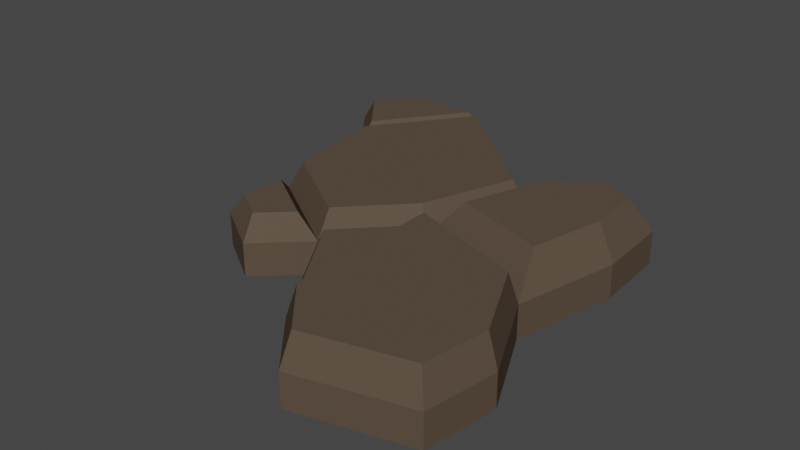 # Source: skala_4_1.blend  (saved by Blender 2.90.8; exported with 4.5.12 LTS)
import bpy
from mathutils import Matrix  # noqa: F401  (used for matrix-valued properties, if any)

bpy.ops.wm.read_factory_settings(use_empty=True)
scene = bpy.context.scene
scene.name = 'Scene'

# ---- collections
col_collection = bpy.data.collections.new('Collection'); scene.collection.children.link(col_collection)

# ---- materials (node trees are filled in below, after node groups)
mat_color1_002 = bpy.data.materials.new('color1.002')
mat_color1_002.use_transparent_shadow = False
mat_color1_002.diffuse_color = (0.64, 0.64, 0.64, 1.0)
mat_color1_002.roughness = 0.6733

# ---- material node trees
mat_color1_002.use_nodes = True; mat_color1_002.node_tree.nodes.clear()
_N = mat_color1_002.node_tree.nodes; _L = mat_color1_002.node_tree.links
n0 = _N.new('ShaderNodeBsdfPrincipled'); n0.name = 'Principled BSDF'; n0.location = (10, 300)
n0.distribution = 'GGX'
n0.subsurface_method = 'BURLEY'
n0.inputs[0].default_value = (0.1022, 0.07421, 0.05286, 1.0)
n0.inputs[2].default_value = 0.6733
n0.inputs[3].default_value = 1.0
n0.inputs[27].default_value = (0.0, 0.0, 0.0, 1.0)
n0.inputs[28].default_value = 1.0
n1 = _N.new('ShaderNodeOutputMaterial'); n1.name = 'Material Output'; n1.location = (300, 300)
_L.new(n0.outputs[0], n1.inputs[0])
n1.is_active_output = True

# ---- world
world_world = bpy.data.worlds.new('World'); scene.world = world_world
world_world.use_nodes = True; world_world.node_tree.nodes.clear()
_N = world_world.node_tree.nodes; _L = world_world.node_tree.links
n0 = _N.new('ShaderNodeOutputWorld'); n0.name = 'World Output'; n0.location = (300, 300)
n1 = _N.new('ShaderNodeBackground'); n1.name = 'Background'; n1.location = (10, 300)
n1.inputs[0].default_value = (0.05088, 0.05088, 0.05088, 1.0)
_L.new(n1.outputs[0], n0.inputs[0])
n0.is_active_output = True
world_world.color = (0.05088, 0.05088, 0.05088)
world_world.use_sun_shadow = False
world_world.sun_shadow_jitter_overblur = 0.0

# ---- meshes
me_rock_type4_01_mesh_circle_008 = bpy.data.meshes.new('Rock_Type4_01_mesh_Circle.008')
me_rock_type4_01_mesh_circle_008.from_pydata([(-0.001961, -0.05346, 0.03268), (0.1732, -0.05346, -0.4618), (0.7111, -0.05346, -0.2488), (-0.4669, -0.05346, -1.035), (-0.8479, -0.05346, -0.5186), (-0.7683, -0.05346, 0.05332), (-0.3095, -0.05346, 0.3465), (0.002288, -0.05346, 0.8417), (0.7896, -0.05346, 0.6362), (0.5978, -0.05346, 0.2362), (0.4663, -0.05346, -0.6933), (0.6936, -0.05346, -0.6034), (-0.5289, -0.05346, 0.5559), (-0.778, -0.05346, 0.3967), (0.738, -0.05346, 0.9663), (0.2264, -0.05346, 1.1), (-1.071, -0.05346, -0.8052), (-0.8963, -0.05346, -1.043), (0.4663, 0.1005, -0.6933), (0.1732, 0.1005, -0.4618), (0.2519, 0.2621, -0.411), (0.4586, 0.2621, -0.5742), (-0.4669, 0.1005, -1.035), (-0.4543, 0.221, -0.9345), (0.1021, 0.221, -0.4359), (-0.8479, 0.1005, -0.5186), (-0.7854, 0.221, -0.4853), (-0.7683, 0.1005, 0.05332), (-0.7162, 0.221, 0.01184), (-0.3095, 0.1005, 0.3465), (-0.3174, 0.221, 0.2667), (0.002288, 0.1005, 0.8417), (-0.001961, 0.1005, 0.03268), (-0.02625, 0.1758, 0.1226), (-0.02302, 0.1758, 0.7372), (0.2264, 0.1005, 1.1), (0.738, 0.1005, 0.9663), (0.7002, 0.2481, 0.9302), (0.2445, 0.2481, 1.049), (0.7896, 0.1005, 0.6362), (0.5978, 0.1005, 0.2362), (0.5754, 0.2481, 0.2797), (0.7462, 0.2481, 0.6361), (0.7111, 0.1005, -0.2488), (0.631, 0.2621, -0.2609), (0.5512, 0.2621, 0.08091), (0.6936, 0.1005, -0.6034), (0.6187, 0.2621, -0.5108), (-0.778, 0.1005, 0.3967), (-0.7064, 0.1981, 0.3736), (-0.7005, 0.1981, 0.1655), (-0.8963, 0.1005, -1.043), (-0.8788, 0.1981, -0.9983), (-0.5487, 0.1981, -0.9926), (-1.071, 0.1005, -0.8052), (-0.5289, 0.1005, 0.5559), (0.041, 0.2481, 0.09841), (0.04479, 0.2481, 0.8192), (0.1285, 0.2621, -0.0625), (-0.05012, 0.221, -0.006104), (-0.2599, 0.1758, 0.361), (-0.4224, 0.1981, 0.3432), (-0.5554, 0.1981, 0.4701), (-0.8416, 0.1981, -0.5953), (-1.014, 0.1981, -0.8157)], [], [(0, 1, 2), (0, 3, 1), (0, 4, 3), (0, 5, 4), (0, 6, 5), (0, 7, 6), (0, 8, 7), (0, 9, 8), (0, 2, 9), (1, 10, 11, 2), (6, 12, 13, 5), (8, 14, 15, 7), (4, 16, 17, 3), (18, 19, 20, 21), (19, 22, 23, 24), (22, 25, 26, 23), (25, 27, 28, 26), (27, 29, 30, 28), (31, 32, 33, 34), (35, 36, 37, 38), (39, 40, 41, 42), (40, 43, 44, 45), (43, 46, 47, 44), (27, 48, 49, 50), (36, 39, 42, 37), (22, 51, 52, 53), (16, 4, 25, 54), (4, 5, 27, 25), (5, 13, 48, 27), (8, 9, 40, 39), (12, 6, 29, 55), (15, 14, 36, 35), (9, 2, 43, 40), (7, 15, 35, 31), (1, 3, 22, 19), (11, 10, 18, 46), (6, 7, 31, 29), (14, 8, 39, 36), (2, 11, 46, 43), (17, 16, 54, 51), (10, 1, 19, 18), (3, 17, 51, 22), (13, 12, 55, 48), (56, 57, 42), (56, 42, 41), (42, 57, 38, 37), (40, 32, 56, 41), (31, 35, 38, 57), (32, 31, 57, 56), (58, 44, 20), (58, 45, 44), (20, 44, 47, 21), (46, 18, 21, 47), (32, 40, 45, 58), (19, 32, 58, 20), (59, 24, 23), (59, 23, 26), (59, 26, 28), (59, 28, 30), (32, 19, 24, 59), (29, 32, 59, 30), (33, 60, 34), (29, 31, 34, 60), (32, 29, 60, 33), (61, 50, 49, 62), (29, 27, 50, 61), (55, 29, 61, 62), (48, 55, 62, 49), (63, 53, 52, 64), (54, 25, 63, 64), (25, 22, 53, 63), (51, 54, 64, 52)])
me_rock_type4_01_mesh_circle_008.polygons.foreach_set('use_smooth', [True] * 72)
_k = set([(1, 3), (1, 10), (1, 19), (2, 9), (2, 11), (2, 43), (3, 17), (3, 22), (4, 5), (4, 16), (4, 25), (5, 13), (5, 27), (6, 7), (6, 12), (6, 29), (7, 15), (7, 31), (8, 9), (8, 14), (8, 39), (9, 40), (10, 11), (10, 18), (11, 46), (12, 13), (12, 55), (13, 48), (14, 15), (14, 36), (15, 35), (16, 17), (16, 54), (17, 51), (18, 19), (18, 21), (18, 46), (19, 20), (19, 22), (19, 24), (19, 32), (20, 21), (20, 58), (21, 47), (22, 23), (22, 25), (22, 51), (22, 53), (23, 24), (23, 26), (24, 59), (25, 26), (25, 27), (25, 54), (25, 63), (26, 28), (27, 28), (27, 29), (27, 48), (27, 50), (28, 30), (29, 30), (29, 31), (29, 32), (29, 55), (29, 60), (29, 61), (30, 59), (31, 32), (31, 34), (31, 35), (31, 57), (32, 33), (32, 40), (32, 56), (32, 58), (32, 59), (33, 34), (33, 60), (34, 60), (35, 36), (35, 38), (36, 37), (36, 39), (37, 38), (37, 42), (38, 57), (39, 40), (39, 42), (40, 41), (40, 43), (40, 45), (41, 42), (41, 56), (43, 44), (43, 46), (44, 45), (44, 47), (45, 58), (46, 47), (48, 49), (48, 55), (49, 50), (49, 62), (50, 61), (51, 52), (51, 54), (52, 53), (52, 64), (53, 63), (54, 64), (55, 62), (56, 57), (61, 62), (63, 64)])
me_rock_type4_01_mesh_circle_008.attributes.new('sharp_edge', 'BOOLEAN', 'EDGE').data.foreach_set('value', [ (min(e.vertices), max(e.vertices)) in _k for e in me_rock_type4_01_mesh_circle_008.edges])
_uv = me_rock_type4_01_mesh_circle_008.uv_layers.new(name='UVMap')
_uv.uv.foreach_set('vector', [0.6625, 0.225, 0.7281, 0.225, 0.7281, 0.2906, 0.2641, 0.2329, 0.3296, 0.2329, 0.3296, 0.2984, 0.2641, 0.2329, 0.3296, 0.2329, 0.3296, 0.2984, 0.2641, 0.2329, 0.3296, 0.2329, 0.3296, 0.2984, 0.2641, 0.2329, 0.3296, 0.2329, 0.3296, 0.2984, 0.2641, 0.2329, 0.3296, 0.2329, 0.3296, 0.2984, 0.1821, 0.7211, 0.2476, 0.7211, 0.2476, 0.7867, 0.1821, 0.7211, 0.2476, 0.7211, 0.2476, 0.7867, 0.6625, 0.225, 0.7281, 0.225, 0.7281, 0.2906, 0.6625, 0.225, 0.7281, 0.225, 0.7281, 0.2906, 0.6625, 0.2906, 0.6625, 0.225, 0.7281, 0.225, 0.7281, 0.2906, 0.6625, 0.2906, 0.1821, 0.7211, 0.2476, 0.7211, 0.2476, 0.7867, 0.1821, 0.7867, 0.2289, 0.725, 0.2945, 0.725, 0.2945, 0.7906, 0.2289, 0.7906, 0.7133, 0.2289, 0.7789, 0.2289, 0.7789, 0.2945, 0.7133, 0.2945, 0.2641, 0.2329, 0.3296, 0.2329, 0.3296, 0.2984, 0.2641, 0.2984, 0.2641, 0.2329, 0.3296, 0.2329, 0.3296, 0.2984, 0.2641, 0.2984, 0.2641, 0.2329, 0.3296, 0.2329, 0.3296, 0.2984, 0.2641, 0.2984, 0.2641, 0.2329, 0.3296, 0.2329, 0.3296, 0.2984, 0.2641, 0.2984, 0.2641, 0.2329, 0.3296, 0.2329, 0.3296, 0.2984, 0.2641, 0.2984, 0.1782, 0.7094, 0.2437, 0.7094, 0.2437, 0.775, 0.1782, 0.775, 0.1782, 0.7094, 0.2437, 0.7094, 0.2437, 0.775, 0.1782, 0.775, 0.7133, 0.2289, 0.7789, 0.2289, 0.7789, 0.2945, 0.7133, 0.2945, 0.7133, 0.2289, 0.7789, 0.2289, 0.7789, 0.2945, 0.7133, 0.2945, 0.7133, 0.2289, 0.7789, 0.2289, 0.7789, 0.2945, 0.7133, 0.2945, 0.1782, 0.7094, 0.2437, 0.7094, 0.2437, 0.775, 0.1782, 0.775, 0.1782, 0.7094, 0.2437, 0.7094, 0.2437, 0.775, 0.1782, 0.775, 0.1782, 0.7094, 0.2437, 0.7094, 0.2437, 0.775, 0.1782, 0.775, 0.2641, 0.2329, 0.3296, 0.2329, 0.3296, 0.2984, 0.2641, 0.2984, 0.7133, 0.2289, 0.7789, 0.2289, 0.7789, 0.2945, 0.7133, 0.2945, 0.1782, 0.7094, 0.2437, 0.7094, 0.2437, 0.775, 0.1782, 0.775, 0.7133, 0.2289, 0.7789, 0.2289, 0.7789, 0.2945, 0.7133, 0.2945, 0.1782, 0.7094, 0.2437, 0.7094, 0.2437, 0.775, 0.1782, 0.775, 0.7133, 0.2289, 0.7789, 0.2289, 0.7789, 0.2945, 0.7133, 0.2945, 0.1782, 0.7094, 0.2437, 0.7094, 0.2437, 0.775, 0.1782, 0.775, 0.2641, 0.2329, 0.3296, 0.2329, 0.3296, 0.2984, 0.2641, 0.2984, 0.7133, 0.2289, 0.7789, 0.2289, 0.7789, 0.2945, 0.7133, 0.2945, 0.2641, 0.2329, 0.3296, 0.2329, 0.3296, 0.2984, 0.2641, 0.2984, 0.1782, 0.7094, 0.2437, 0.7094, 0.2437, 0.775, 0.1782, 0.775, 0.7133, 0.2289, 0.7789, 0.2289, 0.7789, 0.2945, 0.7133, 0.2945, 0.1782, 0.7094, 0.2437, 0.7094, 0.2437, 0.775, 0.1782, 0.775, 0.7133, 0.2289, 0.7789, 0.2289, 0.7789, 0.2945, 0.7133, 0.2945, 0.1782, 0.7094, 0.2437, 0.7094, 0.2437, 0.775, 0.1782, 0.775, 0.7133, 0.2289, 0.7789, 0.2289, 0.7789, 0.2945, 0.7133, 0.2945, 0.1782, 0.7094, 0.2437, 0.7094, 0.2437, 0.775, 0.1782, 0.7094, 0.2437, 0.7094, 0.2437, 0.775, 0.1782, 0.7094, 0.2437, 0.7094, 0.2437, 0.775, 0.1782, 0.775, 0.1782, 0.7094, 0.2437, 0.7094, 0.2437, 0.775, 0.1782, 0.775, 0.1782, 0.7094, 0.2437, 0.7094, 0.2437, 0.775, 0.1782, 0.775, 0.1782, 0.7094, 0.2437, 0.7094, 0.2437, 0.775, 0.1782, 0.775, 0.7133, 0.2289, 0.7789, 0.2289, 0.7789, 0.2945, 0.7133, 0.2289, 0.7789, 0.2289, 0.7789, 0.2945, 0.7133, 0.2289, 0.7789, 0.2289, 0.7789, 0.2945, 0.7133, 0.2945, 0.7133, 0.2289, 0.7789, 0.2289, 0.7789, 0.2945, 0.7133, 0.2945, 0.7133, 0.2289, 0.7789, 0.2289, 0.7789, 0.2945, 0.7133, 0.2945, 0.7133, 0.2289, 0.7789, 0.2289, 0.7789, 0.2945, 0.7133, 0.2945, 0.2641, 0.2329, 0.3296, 0.2329, 0.3296, 0.2984, 0.2641, 0.2329, 0.3296, 0.2329, 0.3296, 0.2984, 0.2641, 0.2329, 0.3296, 0.2329, 0.3296, 0.2984, 0.2641, 0.2329, 0.3296, 0.2329, 0.3296, 0.2984, 0.2641, 0.2329, 0.3296, 0.2329, 0.3296, 0.2984, 0.2641, 0.2984, 0.2641, 0.2329, 0.3296, 0.2329, 0.3296, 0.2984, 0.2641, 0.2984, 0.2641, 0.2329, 0.3296, 0.2329, 0.3296, 0.2984, 0.2641, 0.2329, 0.3296, 0.2329, 0.3296, 0.2984, 0.2641, 0.2984, 0.2641, 0.2329, 0.3296, 0.2329, 0.3296, 0.2984, 0.2641, 0.2984, 0.7133, 0.2289, 0.7789, 0.2289, 0.7789, 0.2945, 0.7133, 0.2945, 0.7133, 0.2289, 0.7789, 0.2289, 0.7789, 0.2945, 0.7133, 0.2945, 0.7133, 0.2289, 0.7789, 0.2289, 0.7789, 0.2945, 0.7133, 0.2945, 0.7133, 0.2289, 0.7789, 0.2289, 0.7789, 0.2945, 0.7133, 0.2945, 0.1782, 0.7094, 0.2437, 0.7094, 0.2437, 0.775, 0.1782, 0.775, 0.1782, 0.7094, 0.2437, 0.7094, 0.2437, 0.775, 0.1782, 0.775, 0.1782, 0.7094, 0.2437, 0.7094, 0.2437, 0.775, 0.1782, 0.775, 0.1782, 0.7094, 0.2437, 0.7094, 0.2437, 0.775, 0.1782, 0.775])
me_rock_type4_01_mesh_circle_008.materials.append(mat_color1_002)
me_rock_type4_01_mesh_circle_008.use_remesh_fix_poles = True
me_rock_type4_01_mesh_circle_008.use_remesh_preserve_attributes = False
me_rock_type4_01_mesh_circle_008.use_mirror_vertex_groups = False
me_rock_type4_01_mesh_circle_008.update()
me_rock_type4_01_mesh_circle_008.normals_split_custom_set([tuple(v) for v in zip(*[iter([0.0, -1.0, 1.086e-09, 0.0, -1.0, 3.747e-09, 0.0, -1.0, 3.532e-09, 0.0, -1.0, 1.086e-09, 0.0, -1.0, 1.977e-09, 0.0, -1.0, 3.747e-09, 0.0, -1.0, 1.086e-09, 0.0, -1.0, 1.644e-09, 0.0, -1.0, 1.977e-09, 0.0, -1.0, 1.086e-09, 0.0, -1.0, 5.795e-09, 0.0, -1.0, 1.644e-09, 0.0, -1.0, 1.086e-09, 0.0, -1.0, 2.835e-09, 0.0, -1.0, 5.795e-09, 0.0, -1.0, 1.086e-09, 0.0, -1.0, -6.143e-09, 0.0, -1.0, 2.835e-09, 0.0, -1.0, 1.086e-09, 0.0, -1.0, -5.864e-09, 0.0, -1.0, -6.143e-09, 0.0, -1.0, 1.086e-09, 0.0, -1.0, -4.548e-09, 0.0, -1.0, -5.864e-09, 0.0, -1.0, 1.086e-09, 0.0, -1.0, 3.532e-09, 0.0, -1.0, -4.548e-09, 0.0, -1.0, 3.747e-09, 0.0, -1.0, -1.751e-09, 0.0, -1.0, -1.751e-09, 0.0, -1.0, 3.532e-09, 0.0, -1.0, 2.835e-09, 0.0, -1.0, 9.408e-09, 0.0, -1.0, 9.408e-09, 0.0, -1.0, 5.795e-09, 0.0, -1.0, -5.864e-09, 0.0, -1.0, -9.06e-09, 0.0, -1.0, -9.06e-09, 0.0, -1.0, -6.143e-09, 0.0, -1.0, 1.644e-09, 0.0, -1.0, 1.136e-08, 0.0, -1.0, 1.136e-08, 0.0, -1.0, 1.977e-09, -0.5434, 0.4811, -0.688, -0.5434, 0.4811, -0.688, -0.5434, 0.4811, -0.688, -0.5434, 0.4811, -0.688, 0.5839, 0.4843, -0.6516, 0.5839, 0.4843, -0.6516, 0.5839, 0.4843, -0.6516, 0.5839, 0.4843, -0.6516, -0.6958, 0.5026, -0.513, -0.6958, 0.5026, -0.513, -0.6958, 0.5026, -0.513, -0.6958, 0.5026, -0.513, -0.8945, 0.4293, 0.1246, -0.8945, 0.4293, 0.1246, -0.8945, 0.4293, 0.1246, -0.8945, 0.4293, 0.1246, -0.4772, 0.4633, 0.7468, -0.4772, 0.4633, 0.7468, -0.4772, 0.4633, 0.7468, -0.4772, 0.4633, 0.7468, 0.95, 0.3124, -0.004989, 0.95, 0.3124, -0.004989, 0.95, 0.3124, -0.004989, 0.95, 0.3124, -0.004989, 0.2418, 0.2883, 0.9265, 0.2418, 0.2883, 0.9265, 0.2418, 0.2883, 0.9265, 0.2418, 0.2883, 0.9265, 0.8718, 0.2559, -0.4178, 0.8718, 0.2559, -0.4178, 0.8718, 0.2559, -0.4178, 0.8718, 0.2559, -0.4178, 0.8713, 0.4466, 0.2034, 0.8713, 0.4466, 0.2034, 0.8713, 0.4466, 0.2034, 0.8713, 0.4466, 0.2034, 0.8966, 0.4406, -0.04419, 0.8966, 0.4406, -0.04419, 0.8966, 0.4406, -0.04419, 0.8966, 0.4406, -0.04419, -0.8084, 0.5882, -0.02297, -0.8084, 0.5882, -0.02297, -0.8084, 0.5882, -0.02297, -0.8084, 0.5882, -0.02297, 0.9488, 0.2788, 0.1483, 0.9488, 0.2788, 0.1483, 0.9488, 0.2788, 0.1483, 0.9488, 0.2788, 0.1483, 0.01573, 0.4123, -0.9109, 0.01573, 0.4123, -0.9109, 0.01573, 0.4123, -0.9109, 0.01573, 0.4123, -0.9109, -0.7885, 0.0, 0.615, -0.7885, 0.0, 0.615, -0.7885, 0.0, 0.615, -0.7885, 0.0, 0.615, -0.9904, 0.0, 0.138, -0.9904, 0.0, 0.138, -0.9904, 0.0, 0.138, -0.9904, 0.0, 0.138, -0.9996, 0.0, -0.02841, -0.9996, 0.0, -0.02841, -0.9996, 0.0, -0.02841, -0.9996, 0.0, -0.02841, 0.9018, 0.0, -0.4322, 0.9018, 0.0, -0.4322, 0.9018, 0.0, -0.4322, 0.9018, 0.0, -0.4322, 0.6904, 0.0, 0.7234, 0.6904, 0.0, 0.7234, 0.6904, 0.0, 0.7234, 0.6904, 0.0, 0.7234, 0.2525, 0.0, 0.9676, 0.2525, 0.0, 0.9676, 0.2525, 0.0, 0.9676, 0.2525, 0.0, 0.9676, 0.9738, 0.0, 0.2273, 0.9738, 0.0, 0.2273, 0.9738, 0.0, 0.2273, 0.9738, 0.0, 0.2273, -0.755, 0.0, 0.6557, -0.755, 0.0, 0.6557, -0.755, 0.0, 0.6557, -0.755, 0.0, 0.6557, 0.6673, 0.0, -0.7447, 0.6673, 0.0, -0.7447, 0.6673, 0.0, -0.7447, 0.6673, 0.0, -0.7447, 0.3682, 0.0, -0.9298, 0.3682, 0.0, -0.9298, 0.3682, 0.0, -0.9298, 0.3682, 0.0, -0.9298, -0.8462, 0.0, 0.5328, -0.8462, 0.0, 0.5328, -0.8462, 0.0, 0.5328, -0.8462, 0.0, 0.5328, 0.988, 0.0, 0.1545, 0.988, 0.0, 0.1545, 0.988, 0.0, 0.1545, 0.988, 0.0, 0.1545, 0.9988, 0.0, -0.04922, 0.9988, 0.0, -0.04922, 0.9988, 0.0, -0.04922, 0.9988, 0.0, -0.04922, -0.8049, 0.0, -0.5934, -0.8049, 0.0, -0.5934, -0.8049, 0.0, -0.5934, -0.8049, 0.0, -0.5934, -0.6198, 0.0, -0.7848, -0.6198, 0.0, -0.7848, -0.6198, 0.0, -0.7848, -0.6198, 0.0, -0.7848, 0.01726, 0.0, -0.9999, 0.01726, 0.0, -0.9999, 0.01726, 0.0, -0.9999, 0.01726, 0.0, -0.9999, -0.5385, 0.0, 0.8426, -0.5385, 0.0, 0.8426, -0.5385, 0.0, 0.8426, -0.5385, 0.0, 0.8426, 0.0, 1.0, 0.0, 0.0, 1.0, -2.086e-08, 0.0, 1.0, -2.086e-08, 0.0, 1.0, 0.0, 0.0, 1.0, -2.086e-08, 0.0, 1.0, 0.0, 0.0, 1.0, -2.086e-08, 0.0, 1.0, -2.086e-08, 0.0, 1.0, -4.565e-08, 0.0, 1.0, -4.565e-08, 0.3052, 0.3119, -0.8997, 0.3052, 0.3119, -0.8997, 0.3052, 0.3119, -0.8997, 0.3052, 0.3119, -0.8997, -0.7197, 0.3025, 0.6249, -0.7197, 0.3025, 0.6249, -0.7197, 0.3025, 0.6249, -0.7197, 0.3025, 0.6249, -0.9607, 0.2775, 0.005046, -0.9607, 0.2775, 0.005046, -0.9607, 0.2775, 0.005046, -0.9607, 0.2775, 0.005046, 0.0, 1.0, -1.078e-08, 0.0, 1.0, -3.06e-08, 0.0, 1.0, -2.285e-08, 0.0, 1.0, -1.078e-08, 0.0, 1.0, -2.389e-08, 0.0, 1.0, -3.06e-08, 0.0, 1.0, -2.285e-08, 0.0, 1.0, -3.06e-08, 0.0, 1.0, -5.639e-08, 0.0, 1.0, -5.639e-08, 0.3012, 0.5752, -0.7606, 0.3012, 0.5752, -0.7606, 0.3012, 0.5752, -0.7606, 0.3012, 0.5752, -0.7606, -0.2488, 0.6327, 0.7333, -0.2488, 0.6327, 0.7333, -0.2488, 0.6327, 0.7333, -0.2488, 0.6327, 0.7333, -0.8209, 0.4915, -0.2907, -0.8209, 0.4915, -0.2907, -0.8209, 0.4915, -0.2907, -0.8209, 0.4915, -0.2907, 0.0, 1.0, -3.755e-09, 0.0, 1.0, 0.0, 0.0, 1.0, 0.0, 0.0, 1.0, -3.755e-09, 0.0, 1.0, 0.0, 0.0, 1.0, -6.07e-09, 0.0, 1.0, -3.755e-09, 0.0, 1.0, -6.07e-09, 0.0, 1.0, -1.242e-08, 0.0, 1.0, -3.755e-09, 0.0, 1.0, -1.242e-08, 0.0, 1.0, 0.0, 0.8484, 0.4358, 0.3005, 0.8484, 0.4358, 0.3005, 0.8484, 0.4358, 0.3005, 0.8484, 0.4358, 0.3005, 0.636, 0.4549, 0.6233, 0.636, 0.4549, 0.6233, 0.636, 0.4549, 0.6233, 0.636, 0.4549, 0.6233, 0.0, 1.0, -5.161e-08, 0.0, 1.0, -5.161e-08, 0.0, 1.0, -5.161e-08, -0.7704, 0.4138, 0.485, -0.7704, 0.4138, 0.485, -0.7704, 0.4138, 0.485, -0.7704, 0.4138, 0.485, -0.6109, 0.5179, -0.5988, -0.6109, 0.5179, -0.5988, -0.6109, 0.5179, -0.5988, -0.6109, 0.5179, -0.5988, 0.0, 1.0, 4.098e-08, 0.0, 1.0, 4.098e-08, 0.0, 1.0, 4.098e-08, 0.0, 1.0, 4.098e-08, 0.4628, 0.5113, -0.7242, 0.4628, 0.5113, -0.7242, 0.4628, 0.5113, -0.7242, 0.4628, 0.5113, -0.7242, 0.5329, 0.6358, 0.5583, 0.5329, 0.6358, 0.5583, 0.5329, 0.6358, 0.5583, 0.5329, 0.6358, 0.5583, -0.4628, 0.5113, 0.7242, -0.4628, 0.5113, 0.7242, -0.4628, 0.5113, 0.7242, -0.4628, 0.5113, 0.7242, 0.0, 1.0, 1.921e-08, 0.0, 1.0, 1.921e-08, 0.0, 1.0, 1.921e-08, 0.0, 1.0, 1.921e-08, -0.6953, 0.4715, 0.5424, -0.6953, 0.4715, 0.5424, -0.6953, 0.4715, 0.5424, -0.6953, 0.4715, 0.5424, 0.7435, 0.3831, 0.5481, 0.7435, 0.3831, 0.5481, 0.7435, 0.3831, 0.5481, 0.7435, 0.3831, 0.5481, -0.7435, 0.3831, -0.5481, -0.7435, 0.3831, -0.5481, -0.7435, 0.3831, -0.5481, -0.7435, 0.3831, -0.5481])] * 3)])

# ---- objects
ob_skala_4_1 = bpy.data.objects.new('skala 4_1', me_rock_type4_01_mesh_circle_008)

# ---- transforms, parenting, visibility, modifiers, constraints
ob_skala_4_1.location = (0.0, 0.0, 0.0)
ob_skala_4_1.rotation_euler = (1.571, -0.0, 0.0)
ob_skala_4_1.lineart.crease_threshold = 0.0

# ---- collection membership
col_collection.objects.link(ob_skala_4_1)

# ---- scene / render settings (as saved in the file)
scene.frame_start = 1; scene.frame_end = 250; scene.frame_set(1)
scene.render.engine = 'BLENDER_EEVEE_NEXT'
scene.cycles.use_denoising = False
scene.cycles.samples = 128
scene.cycles.sampling_pattern = 'TABULATED_SOBOL'
scene.cycles.use_adaptive_sampling = False
scene.cycles.use_light_tree = False
scene.view_settings.view_transform = 'Filmic'
bpy.context.view_layer.update()

# ---- added for rendering (the .blend has no active camera and no usable light): camera, sun
cam_auto = bpy.data.cameras.new('AutoCamera')
cam_auto.lens = 50.0
cam_auto.sensor_width = 36.0
cam_auto.clip_end = 1000.0
ob_auto_camera = bpy.data.objects.new('AutoCamera', cam_auto)
scene.collection.objects.link(ob_auto_camera)
ob_auto_camera.location = (2.50096, -3.1988, 2.21788)
ob_auto_camera.rotation_euler = (1.09748, -7.21219e-08, 0.694738)
scene.camera = ob_auto_camera
light_auto_sun = bpy.data.lights.new('AutoSun', 'SUN')
light_auto_sun.energy = 3.0
light_auto_sun.angle = 0.0523599
ob_auto_sun = bpy.data.objects.new('AutoSun', light_auto_sun)
scene.collection.objects.link(ob_auto_sun)
ob_auto_sun.rotation_euler = (0.872665, 0.174533, 0.523599)
bpy.context.view_layer.update()
